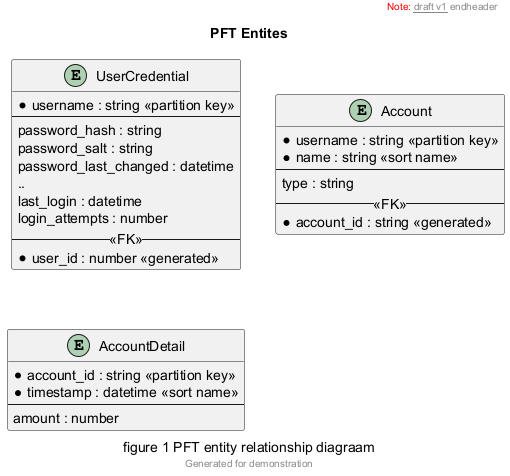

The diagram above was rendered by PlantUML. Its source (embedded in the PNG):
@startuml
/'  # Overview
 '  This is entity diagram for PFT
 '
 '  ========================================
 '  To generate diagram, run this command:
 '   java.exe -jar C:\Apps\bin\plantuml.jar .\diagrams\sample-pft.puml
'/

header <font color=red>Note:</font> __draft v1__ endheader

center footer Generated for demonstration

title PFT Entites
caption figure 1 PFT entity relationship diagraam



'========================================
'ENTITIES


entity "UserCredential" as user_credential {
    * username : string <<partition key>>
    --
    password_hash : string
    password_salt : string
    password_last_changed : datetime
    .. 
    last_login : datetime
    login_attempts : number
    -- <<FK>> --
    * user_id : number <<generated>>
}


entity "Account" as pft_account {
    * username : string <<partition key>>
    * name : string <<sort name>>
    --
    type : string
    -- <<FK>> --
    * account_id : string <<generated>>
}


entity "AccountDetail" as pft_account_detail {
    * account_id : string <<partition key>>
    * timestamp : datetime <<sort name>>
    --
    amount : number
}


'========================================
'RELATIONSHIPS


@enduml